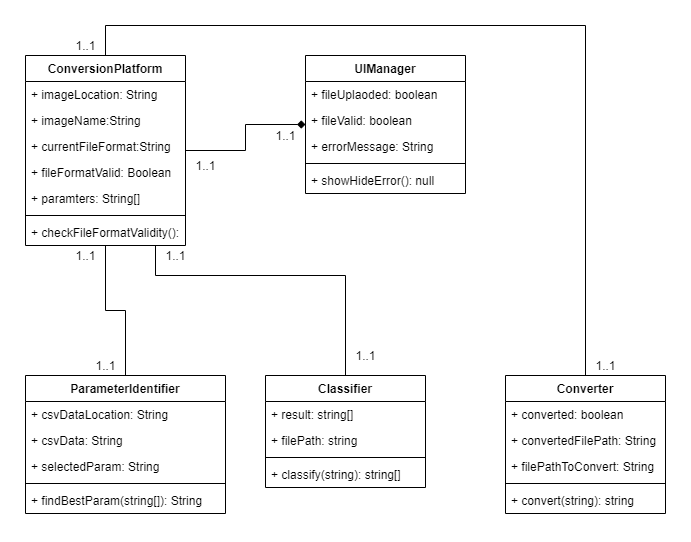

The diagram above was exported from draw.io. Its source (the exported page's mxGraphModel, read from the mxfile embedded in the PNG):
<mxGraphModel dx="1185" dy="594" grid="1" gridSize="10" guides="1" tooltips="1" connect="1" arrows="1" fold="1" page="1" pageScale="1" pageWidth="850" pageHeight="1100" math="0" shadow="0">
  <root>
    <mxCell id="0" />
    <mxCell id="1" parent="0" />
    <mxCell id="3ArGUF2FEJO84FEmwJq0-47" style="edgeStyle=orthogonalEdgeStyle;rounded=0;orthogonalLoop=1;jettySize=auto;html=1;endArrow=diamond;endFill=1;startArrow=none;startFill=0;" edge="1" parent="1" source="3ArGUF2FEJO84FEmwJq0-17" target="3ArGUF2FEJO84FEmwJq0-13">
      <mxGeometry relative="1" as="geometry" />
    </mxCell>
    <mxCell id="3ArGUF2FEJO84FEmwJq0-48" style="edgeStyle=orthogonalEdgeStyle;rounded=0;orthogonalLoop=1;jettySize=auto;html=1;endArrow=none;endFill=0;" edge="1" parent="1" source="3ArGUF2FEJO84FEmwJq0-17" target="3ArGUF2FEJO84FEmwJq0-9">
      <mxGeometry relative="1" as="geometry">
        <mxPoint x="160" y="650" as="targetPoint" />
      </mxGeometry>
    </mxCell>
    <mxCell id="3ArGUF2FEJO84FEmwJq0-49" style="edgeStyle=orthogonalEdgeStyle;rounded=0;orthogonalLoop=1;jettySize=auto;html=1;endArrow=none;endFill=0;" edge="1" parent="1" source="3ArGUF2FEJO84FEmwJq0-17" target="3ArGUF2FEJO84FEmwJq0-1">
      <mxGeometry relative="1" as="geometry">
        <Array as="points">
          <mxPoint x="210" y="580" />
          <mxPoint x="400" y="580" />
        </Array>
      </mxGeometry>
    </mxCell>
    <mxCell id="3ArGUF2FEJO84FEmwJq0-50" style="edgeStyle=orthogonalEdgeStyle;rounded=0;orthogonalLoop=1;jettySize=auto;html=1;endArrow=none;endFill=0;" edge="1" parent="1" source="3ArGUF2FEJO84FEmwJq0-17" target="3ArGUF2FEJO84FEmwJq0-5">
      <mxGeometry relative="1" as="geometry">
        <Array as="points">
          <mxPoint x="160" y="330" />
          <mxPoint x="640" y="330" />
        </Array>
      </mxGeometry>
    </mxCell>
    <mxCell id="3ArGUF2FEJO84FEmwJq0-17" value="ConversionPlatform" style="swimlane;fontStyle=1;align=center;verticalAlign=top;childLayout=stackLayout;horizontal=1;startSize=26;horizontalStack=0;resizeParent=1;resizeParentMax=0;resizeLast=0;collapsible=1;marginBottom=0;" vertex="1" parent="1">
      <mxGeometry x="80" y="360" width="160" height="190" as="geometry" />
    </mxCell>
    <mxCell id="3ArGUF2FEJO84FEmwJq0-18" value="+ imageLocation: String" style="text;strokeColor=none;fillColor=none;align=left;verticalAlign=top;spacingLeft=4;spacingRight=4;overflow=hidden;rotatable=0;points=[[0,0.5],[1,0.5]];portConstraint=eastwest;" vertex="1" parent="3ArGUF2FEJO84FEmwJq0-17">
      <mxGeometry y="26" width="160" height="26" as="geometry" />
    </mxCell>
    <mxCell id="3ArGUF2FEJO84FEmwJq0-33" value="+ imageName:String" style="text;strokeColor=none;fillColor=none;align=left;verticalAlign=top;spacingLeft=4;spacingRight=4;overflow=hidden;rotatable=0;points=[[0,0.5],[1,0.5]];portConstraint=eastwest;" vertex="1" parent="3ArGUF2FEJO84FEmwJq0-17">
      <mxGeometry y="52" width="160" height="26" as="geometry" />
    </mxCell>
    <mxCell id="3ArGUF2FEJO84FEmwJq0-36" value="+ currentFileFormat:String" style="text;strokeColor=none;fillColor=none;align=left;verticalAlign=top;spacingLeft=4;spacingRight=4;overflow=hidden;rotatable=0;points=[[0,0.5],[1,0.5]];portConstraint=eastwest;" vertex="1" parent="3ArGUF2FEJO84FEmwJq0-17">
      <mxGeometry y="78" width="160" height="26" as="geometry" />
    </mxCell>
    <mxCell id="3ArGUF2FEJO84FEmwJq0-37" value="+ fileFormatValid: Boolean" style="text;strokeColor=none;fillColor=none;align=left;verticalAlign=top;spacingLeft=4;spacingRight=4;overflow=hidden;rotatable=0;points=[[0,0.5],[1,0.5]];portConstraint=eastwest;" vertex="1" parent="3ArGUF2FEJO84FEmwJq0-17">
      <mxGeometry y="104" width="160" height="26" as="geometry" />
    </mxCell>
    <mxCell id="3ArGUF2FEJO84FEmwJq0-38" value="+ paramters: String[]" style="text;strokeColor=none;fillColor=none;align=left;verticalAlign=top;spacingLeft=4;spacingRight=4;overflow=hidden;rotatable=0;points=[[0,0.5],[1,0.5]];portConstraint=eastwest;" vertex="1" parent="3ArGUF2FEJO84FEmwJq0-17">
      <mxGeometry y="130" width="160" height="26" as="geometry" />
    </mxCell>
    <mxCell id="3ArGUF2FEJO84FEmwJq0-19" value="" style="line;strokeWidth=1;fillColor=none;align=left;verticalAlign=middle;spacingTop=-1;spacingLeft=3;spacingRight=3;rotatable=0;labelPosition=right;points=[];portConstraint=eastwest;" vertex="1" parent="3ArGUF2FEJO84FEmwJq0-17">
      <mxGeometry y="156" width="160" height="8" as="geometry" />
    </mxCell>
    <mxCell id="3ArGUF2FEJO84FEmwJq0-20" value="+ checkFileFormatValidity(): Boolean" style="text;strokeColor=none;fillColor=none;align=left;verticalAlign=top;spacingLeft=4;spacingRight=4;overflow=hidden;rotatable=0;points=[[0,0.5],[1,0.5]];portConstraint=eastwest;" vertex="1" parent="3ArGUF2FEJO84FEmwJq0-17">
      <mxGeometry y="164" width="160" height="26" as="geometry" />
    </mxCell>
    <mxCell id="3ArGUF2FEJO84FEmwJq0-13" value="UIManager" style="swimlane;fontStyle=1;align=center;verticalAlign=top;childLayout=stackLayout;horizontal=1;startSize=26;horizontalStack=0;resizeParent=1;resizeParentMax=0;resizeLast=0;collapsible=1;marginBottom=0;" vertex="1" parent="1">
      <mxGeometry x="360" y="360" width="160" height="138" as="geometry" />
    </mxCell>
    <mxCell id="3ArGUF2FEJO84FEmwJq0-14" value="+ fileUplaoded: boolean" style="text;strokeColor=none;fillColor=none;align=left;verticalAlign=top;spacingLeft=4;spacingRight=4;overflow=hidden;rotatable=0;points=[[0,0.5],[1,0.5]];portConstraint=eastwest;" vertex="1" parent="3ArGUF2FEJO84FEmwJq0-13">
      <mxGeometry y="26" width="160" height="26" as="geometry" />
    </mxCell>
    <mxCell id="3ArGUF2FEJO84FEmwJq0-39" value="+ fileValid: boolean" style="text;strokeColor=none;fillColor=none;align=left;verticalAlign=top;spacingLeft=4;spacingRight=4;overflow=hidden;rotatable=0;points=[[0,0.5],[1,0.5]];portConstraint=eastwest;" vertex="1" parent="3ArGUF2FEJO84FEmwJq0-13">
      <mxGeometry y="52" width="160" height="26" as="geometry" />
    </mxCell>
    <mxCell id="3ArGUF2FEJO84FEmwJq0-41" value="+ errorMessage: String" style="text;strokeColor=none;fillColor=none;align=left;verticalAlign=top;spacingLeft=4;spacingRight=4;overflow=hidden;rotatable=0;points=[[0,0.5],[1,0.5]];portConstraint=eastwest;" vertex="1" parent="3ArGUF2FEJO84FEmwJq0-13">
      <mxGeometry y="78" width="160" height="26" as="geometry" />
    </mxCell>
    <mxCell id="3ArGUF2FEJO84FEmwJq0-15" value="" style="line;strokeWidth=1;fillColor=none;align=left;verticalAlign=middle;spacingTop=-1;spacingLeft=3;spacingRight=3;rotatable=0;labelPosition=right;points=[];portConstraint=eastwest;" vertex="1" parent="3ArGUF2FEJO84FEmwJq0-13">
      <mxGeometry y="104" width="160" height="8" as="geometry" />
    </mxCell>
    <mxCell id="3ArGUF2FEJO84FEmwJq0-40" value="+ showHideError(): null" style="text;strokeColor=none;fillColor=none;align=left;verticalAlign=top;spacingLeft=4;spacingRight=4;overflow=hidden;rotatable=0;points=[[0,0.5],[1,0.5]];portConstraint=eastwest;" vertex="1" parent="3ArGUF2FEJO84FEmwJq0-13">
      <mxGeometry y="112" width="160" height="26" as="geometry" />
    </mxCell>
    <mxCell id="3ArGUF2FEJO84FEmwJq0-32" value="1..1" style="text;html=1;align=center;verticalAlign=middle;resizable=0;points=[];autosize=1;" vertex="1" parent="1">
      <mxGeometry x="640" y="660" width="40" height="20" as="geometry" />
    </mxCell>
    <mxCell id="3ArGUF2FEJO84FEmwJq0-9" value="ParameterIdentifier" style="swimlane;fontStyle=1;align=center;verticalAlign=top;childLayout=stackLayout;horizontal=1;startSize=26;horizontalStack=0;resizeParent=1;resizeParentMax=0;resizeLast=0;collapsible=1;marginBottom=0;" vertex="1" parent="1">
      <mxGeometry x="80" y="680" width="200" height="138" as="geometry" />
    </mxCell>
    <mxCell id="3ArGUF2FEJO84FEmwJq0-10" value="+ csvDataLocation: String" style="text;strokeColor=none;fillColor=none;align=left;verticalAlign=top;spacingLeft=4;spacingRight=4;overflow=hidden;rotatable=0;points=[[0,0.5],[1,0.5]];portConstraint=eastwest;" vertex="1" parent="3ArGUF2FEJO84FEmwJq0-9">
      <mxGeometry y="26" width="200" height="26" as="geometry" />
    </mxCell>
    <mxCell id="3ArGUF2FEJO84FEmwJq0-42" value="+ csvData: String" style="text;strokeColor=none;fillColor=none;align=left;verticalAlign=top;spacingLeft=4;spacingRight=4;overflow=hidden;rotatable=0;points=[[0,0.5],[1,0.5]];portConstraint=eastwest;" vertex="1" parent="3ArGUF2FEJO84FEmwJq0-9">
      <mxGeometry y="52" width="200" height="26" as="geometry" />
    </mxCell>
    <mxCell id="3ArGUF2FEJO84FEmwJq0-43" value="+ selectedParam: String" style="text;strokeColor=none;fillColor=none;align=left;verticalAlign=top;spacingLeft=4;spacingRight=4;overflow=hidden;rotatable=0;points=[[0,0.5],[1,0.5]];portConstraint=eastwest;" vertex="1" parent="3ArGUF2FEJO84FEmwJq0-9">
      <mxGeometry y="78" width="200" height="26" as="geometry" />
    </mxCell>
    <mxCell id="3ArGUF2FEJO84FEmwJq0-11" value="" style="line;strokeWidth=1;fillColor=none;align=left;verticalAlign=middle;spacingTop=-1;spacingLeft=3;spacingRight=3;rotatable=0;labelPosition=right;points=[];portConstraint=eastwest;" vertex="1" parent="3ArGUF2FEJO84FEmwJq0-9">
      <mxGeometry y="104" width="200" height="8" as="geometry" />
    </mxCell>
    <mxCell id="3ArGUF2FEJO84FEmwJq0-12" value="+ findBestParam(string[]): String" style="text;strokeColor=none;fillColor=none;align=left;verticalAlign=top;spacingLeft=4;spacingRight=4;overflow=hidden;rotatable=0;points=[[0,0.5],[1,0.5]];portConstraint=eastwest;" vertex="1" parent="3ArGUF2FEJO84FEmwJq0-9">
      <mxGeometry y="112" width="200" height="26" as="geometry" />
    </mxCell>
    <mxCell id="3ArGUF2FEJO84FEmwJq0-1" value="Classifier" style="swimlane;fontStyle=1;align=center;verticalAlign=top;childLayout=stackLayout;horizontal=1;startSize=26;horizontalStack=0;resizeParent=1;resizeParentMax=0;resizeLast=0;collapsible=1;marginBottom=0;" vertex="1" parent="1">
      <mxGeometry x="320" y="680" width="160" height="112" as="geometry" />
    </mxCell>
    <mxCell id="3ArGUF2FEJO84FEmwJq0-2" value="+ result: string[]" style="text;strokeColor=none;fillColor=none;align=left;verticalAlign=top;spacingLeft=4;spacingRight=4;overflow=hidden;rotatable=0;points=[[0,0.5],[1,0.5]];portConstraint=eastwest;" vertex="1" parent="3ArGUF2FEJO84FEmwJq0-1">
      <mxGeometry y="26" width="160" height="26" as="geometry" />
    </mxCell>
    <mxCell id="3ArGUF2FEJO84FEmwJq0-46" value="+ filePath: string" style="text;strokeColor=none;fillColor=none;align=left;verticalAlign=top;spacingLeft=4;spacingRight=4;overflow=hidden;rotatable=0;points=[[0,0.5],[1,0.5]];portConstraint=eastwest;" vertex="1" parent="3ArGUF2FEJO84FEmwJq0-1">
      <mxGeometry y="52" width="160" height="26" as="geometry" />
    </mxCell>
    <mxCell id="3ArGUF2FEJO84FEmwJq0-3" value="" style="line;strokeWidth=1;fillColor=none;align=left;verticalAlign=middle;spacingTop=-1;spacingLeft=3;spacingRight=3;rotatable=0;labelPosition=right;points=[];portConstraint=eastwest;" vertex="1" parent="3ArGUF2FEJO84FEmwJq0-1">
      <mxGeometry y="78" width="160" height="8" as="geometry" />
    </mxCell>
    <mxCell id="3ArGUF2FEJO84FEmwJq0-4" value="+ classify(string): string[]" style="text;strokeColor=none;fillColor=none;align=left;verticalAlign=top;spacingLeft=4;spacingRight=4;overflow=hidden;rotatable=0;points=[[0,0.5],[1,0.5]];portConstraint=eastwest;" vertex="1" parent="3ArGUF2FEJO84FEmwJq0-1">
      <mxGeometry y="86" width="160" height="26" as="geometry" />
    </mxCell>
    <mxCell id="3ArGUF2FEJO84FEmwJq0-5" value="Converter" style="swimlane;fontStyle=1;align=center;verticalAlign=top;childLayout=stackLayout;horizontal=1;startSize=26;horizontalStack=0;resizeParent=1;resizeParentMax=0;resizeLast=0;collapsible=1;marginBottom=0;" vertex="1" parent="1">
      <mxGeometry x="560" y="680" width="160" height="138" as="geometry" />
    </mxCell>
    <mxCell id="3ArGUF2FEJO84FEmwJq0-6" value="+ converted: boolean" style="text;strokeColor=none;fillColor=none;align=left;verticalAlign=top;spacingLeft=4;spacingRight=4;overflow=hidden;rotatable=0;points=[[0,0.5],[1,0.5]];portConstraint=eastwest;" vertex="1" parent="3ArGUF2FEJO84FEmwJq0-5">
      <mxGeometry y="26" width="160" height="26" as="geometry" />
    </mxCell>
    <mxCell id="3ArGUF2FEJO84FEmwJq0-44" value="+ convertedFilePath: String" style="text;strokeColor=none;fillColor=none;align=left;verticalAlign=top;spacingLeft=4;spacingRight=4;overflow=hidden;rotatable=0;points=[[0,0.5],[1,0.5]];portConstraint=eastwest;" vertex="1" parent="3ArGUF2FEJO84FEmwJq0-5">
      <mxGeometry y="52" width="160" height="26" as="geometry" />
    </mxCell>
    <mxCell id="3ArGUF2FEJO84FEmwJq0-45" value="+ filePathToConvert: String" style="text;strokeColor=none;fillColor=none;align=left;verticalAlign=top;spacingLeft=4;spacingRight=4;overflow=hidden;rotatable=0;points=[[0,0.5],[1,0.5]];portConstraint=eastwest;" vertex="1" parent="3ArGUF2FEJO84FEmwJq0-5">
      <mxGeometry y="78" width="160" height="26" as="geometry" />
    </mxCell>
    <mxCell id="3ArGUF2FEJO84FEmwJq0-7" value="" style="line;strokeWidth=1;fillColor=none;align=left;verticalAlign=middle;spacingTop=-1;spacingLeft=3;spacingRight=3;rotatable=0;labelPosition=right;points=[];portConstraint=eastwest;" vertex="1" parent="3ArGUF2FEJO84FEmwJq0-5">
      <mxGeometry y="104" width="160" height="8" as="geometry" />
    </mxCell>
    <mxCell id="3ArGUF2FEJO84FEmwJq0-8" value="+ convert(string): string" style="text;strokeColor=none;fillColor=none;align=left;verticalAlign=top;spacingLeft=4;spacingRight=4;overflow=hidden;rotatable=0;points=[[0,0.5],[1,0.5]];portConstraint=eastwest;" vertex="1" parent="3ArGUF2FEJO84FEmwJq0-5">
      <mxGeometry y="112" width="160" height="26" as="geometry" />
    </mxCell>
    <mxCell id="3ArGUF2FEJO84FEmwJq0-51" value="1..1" style="text;html=1;align=center;verticalAlign=middle;resizable=0;points=[];autosize=1;" vertex="1" parent="1">
      <mxGeometry x="120" y="340" width="40" height="20" as="geometry" />
    </mxCell>
    <mxCell id="3ArGUF2FEJO84FEmwJq0-55" value="1..1" style="text;html=1;align=center;verticalAlign=middle;resizable=0;points=[];autosize=1;" vertex="1" parent="1">
      <mxGeometry x="240" y="460" width="40" height="20" as="geometry" />
    </mxCell>
    <mxCell id="3ArGUF2FEJO84FEmwJq0-56" value="1..1" style="text;html=1;align=center;verticalAlign=middle;resizable=0;points=[];autosize=1;" vertex="1" parent="1">
      <mxGeometry x="320" y="430" width="40" height="20" as="geometry" />
    </mxCell>
    <mxCell id="3ArGUF2FEJO84FEmwJq0-57" value="1..1" style="text;html=1;align=center;verticalAlign=middle;resizable=0;points=[];autosize=1;" vertex="1" parent="1">
      <mxGeometry x="210" y="550" width="40" height="20" as="geometry" />
    </mxCell>
    <mxCell id="3ArGUF2FEJO84FEmwJq0-58" value="1..1" style="text;html=1;align=center;verticalAlign=middle;resizable=0;points=[];autosize=1;" vertex="1" parent="1">
      <mxGeometry x="400" y="650" width="40" height="20" as="geometry" />
    </mxCell>
    <mxCell id="3ArGUF2FEJO84FEmwJq0-59" value="1..1" style="text;html=1;align=center;verticalAlign=middle;resizable=0;points=[];autosize=1;" vertex="1" parent="1">
      <mxGeometry x="120" y="550" width="40" height="20" as="geometry" />
    </mxCell>
    <mxCell id="3ArGUF2FEJO84FEmwJq0-60" value="1..1" style="text;html=1;align=center;verticalAlign=middle;resizable=0;points=[];autosize=1;" vertex="1" parent="1">
      <mxGeometry x="140" y="660" width="40" height="20" as="geometry" />
    </mxCell>
  </root>
</mxGraphModel>